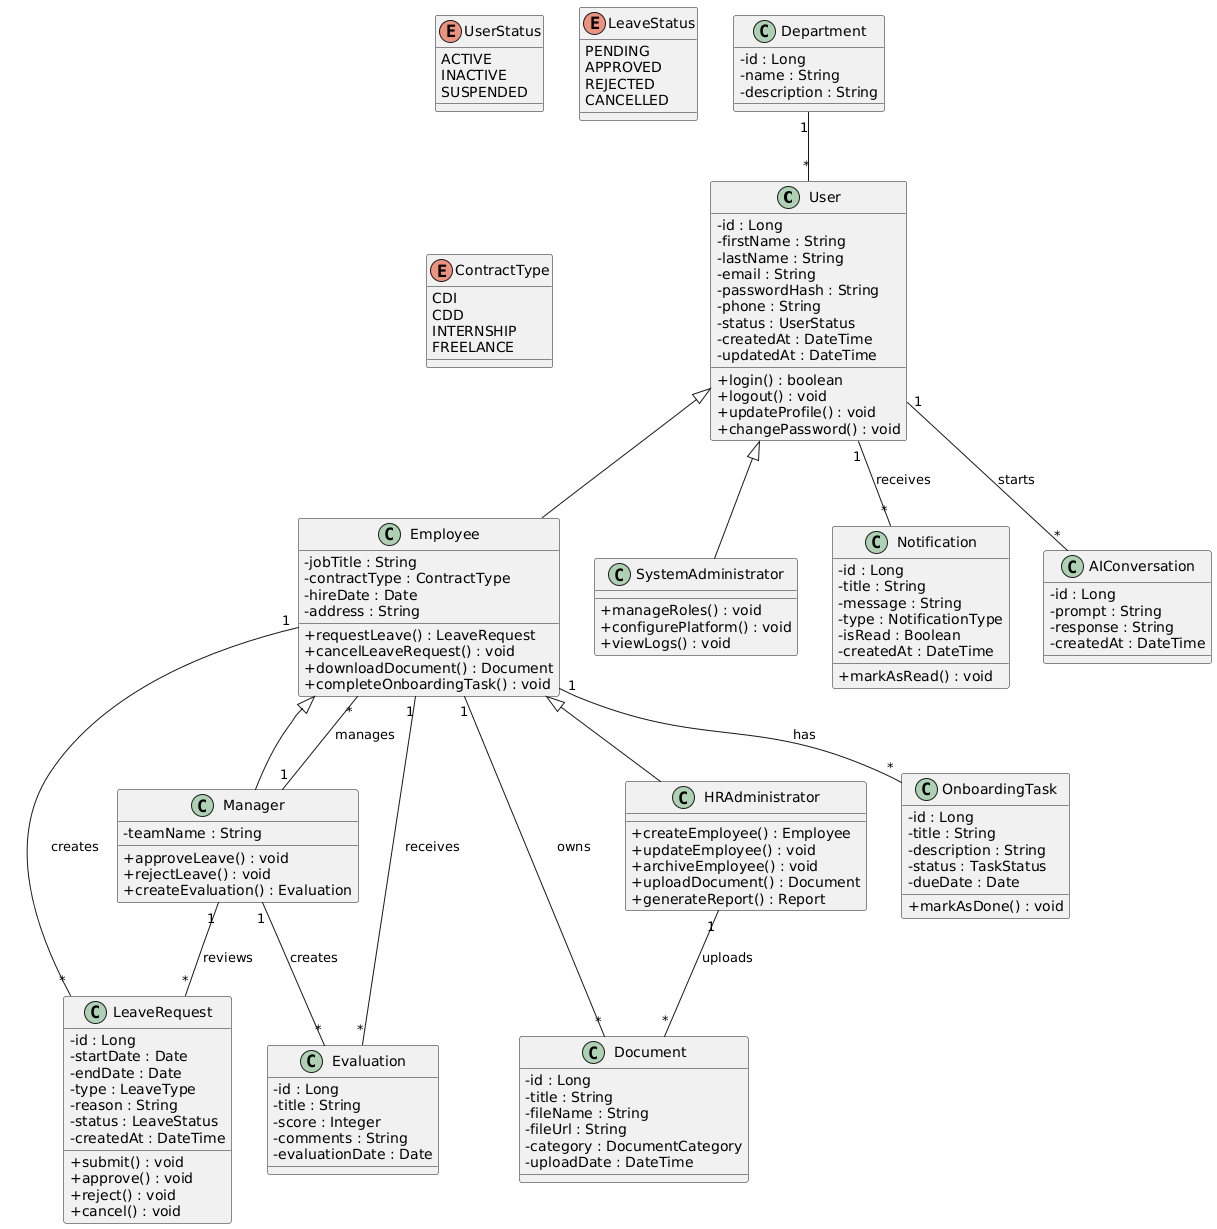

The diagram above was rendered by PlantUML. Its source (embedded in the PNG):
@startuml
skinparam classAttributeIconSize 0

class User {
  - id : Long
  - firstName : String
  - lastName : String
  - email : String
  - passwordHash : String
  - phone : String
  - status : UserStatus
  - createdAt : DateTime
  - updatedAt : DateTime
  + login() : boolean
  + logout() : void
  + updateProfile() : void
  + changePassword() : void
}

class Employee {
  - jobTitle : String
  - contractType : ContractType
  - hireDate : Date
  - address : String
  + requestLeave() : LeaveRequest
  + cancelLeaveRequest() : void
  + downloadDocument() : Document
  + completeOnboardingTask() : void
}

class Manager {
  - teamName : String
  + approveLeave() : void
  + rejectLeave() : void
  + createEvaluation() : Evaluation
}

class HRAdministrator {
  + createEmployee() : Employee
  + updateEmployee() : void
  + archiveEmployee() : void
  + uploadDocument() : Document
  + generateReport() : Report
}

class SystemAdministrator {
  + manageRoles() : void
  + configurePlatform() : void
  + viewLogs() : void
}

class Department {
  - id : Long
  - name : String
  - description : String
}

class LeaveRequest {
  - id : Long
  - startDate : Date
  - endDate : Date
  - type : LeaveType
  - reason : String
  - status : LeaveStatus
  - createdAt : DateTime
  + submit() : void
  + approve() : void
  + reject() : void
  + cancel() : void
}

class Document {
  - id : Long
  - title : String
  - fileName : String
  - fileUrl : String
  - category : DocumentCategory
  - uploadDate : DateTime
}

class OnboardingTask {
  - id : Long
  - title : String
  - description : String
  - status : TaskStatus
  - dueDate : Date
  + markAsDone() : void
}

class Evaluation {
  - id : Long
  - title : String
  - score : Integer
  - comments : String
  - evaluationDate : Date
}

class Notification {
  - id : Long
  - title : String
  - message : String
  - type : NotificationType
  - isRead : Boolean
  - createdAt : DateTime
  + markAsRead() : void
}

class AIConversation {
  - id : Long
  - prompt : String
  - response : String
  - createdAt : DateTime
}

enum UserStatus {
  ACTIVE
  INACTIVE
  SUSPENDED
}

enum LeaveStatus {
  PENDING
  APPROVED
  REJECTED
  CANCELLED
}

enum ContractType {
  CDI
  CDD
  INTERNSHIP
  FREELANCE
}

User <|-- Employee
Employee <|-- Manager
Employee <|-- HRAdministrator
User <|-- SystemAdministrator

Department "1" -- "*" User
Manager "1" -- "*" Employee : manages
Employee "1" -- "*" LeaveRequest : creates
Manager "1" -- "*" LeaveRequest : reviews
Employee "1" -- "*" Document : owns
HRAdministrator "1" -- "*" Document : uploads
Employee "1" -- "*" OnboardingTask : has
Employee "1" -- "*" Evaluation : receives
Manager "1" -- "*" Evaluation : creates
User "1" -- "*" Notification : receives
User "1" -- "*" AIConversation : starts
@enduml